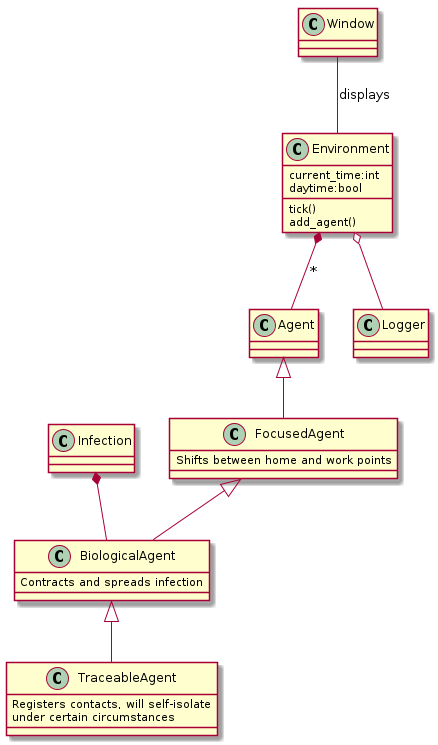

The diagram above was rendered by PlantUML. Its source (embedded in the PNG):
@startuml agent-sim-diagram



Agent <|-- FocusedAgent
FocusedAgent <|-- BiologicalAgent
BiologicalAgent <|-- TraceableAgent

FocusedAgent : Shifts between home and work points
BiologicalAgent : Contracts and spreads infection
TraceableAgent : Registers contacts, will self-isolate
TraceableAgent : under certain circumstances

Infection *-- BiologicalAgent

class Environment {
    current_time:int
    daytime:bool

    tick()
    add_agent()
}

Window -- Environment : displays
Environment *-- Agent : *
Environment o-- Logger


@enduml